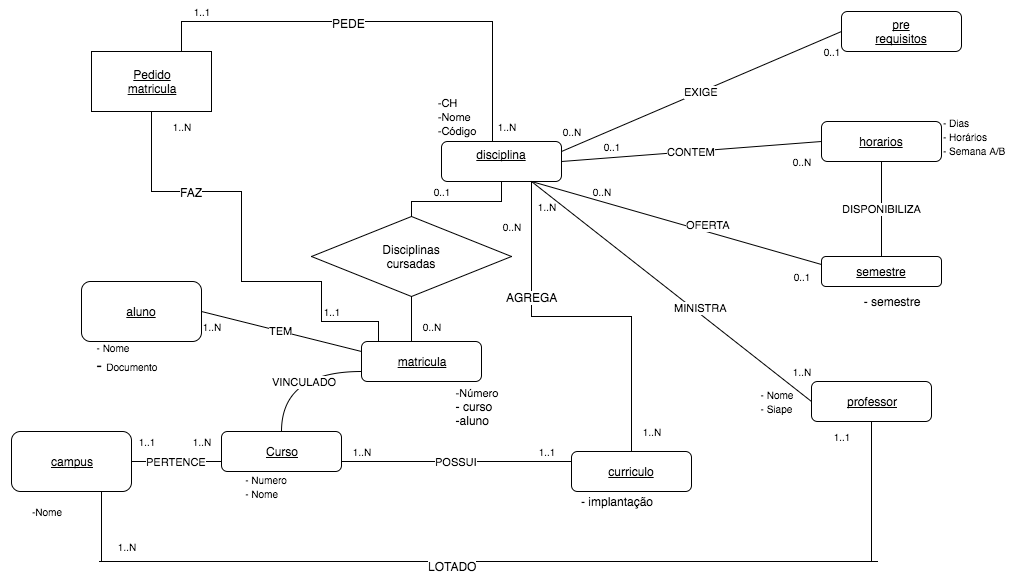

The diagram above was exported from draw.io. Its source (the exported page's mxGraphModel, read from the mxfile embedded in the PNG):
<mxGraphModel dx="794" dy="484" grid="1" gridSize="10" guides="1" tooltips="1" connect="1" arrows="1" fold="1" page="1" pageScale="1" pageWidth="1169" pageHeight="1652" background="#ffffff" math="0" shadow="0">
  <root>
    <mxCell id="0" />
    <mxCell id="1" parent="0" />
    <mxCell id="24fd5a5d09e2ff5c-15" style="edgeStyle=entityRelationEdgeStyle;rounded=0;html=1;exitX=0.5;exitY=0;jettySize=auto;orthogonalLoop=1;endArrow=none;endFill=0;" edge="1" parent="1" source="53d4495779a5351d-1">
      <mxGeometry relative="1" as="geometry">
        <mxPoint x="210" y="20" as="targetPoint" />
      </mxGeometry>
    </mxCell>
    <mxCell id="24fd5a5d09e2ff5c-40" style="edgeStyle=orthogonalEdgeStyle;rounded=0;html=1;exitX=0.5;exitY=1;entryX=0.142;entryY=0.1;entryPerimeter=0;endArrow=none;endFill=0;jettySize=auto;orthogonalLoop=1;" edge="1" parent="1" source="53d4495779a5351d-1" target="53d4495779a5351d-6">
      <mxGeometry relative="1" as="geometry">
        <Array as="points">
          <mxPoint x="150" y="190" />
          <mxPoint x="240" y="190" />
          <mxPoint x="240" y="280" />
          <mxPoint x="320" y="280" />
          <mxPoint x="320" y="320" />
          <mxPoint x="377" y="320" />
        </Array>
      </mxGeometry>
    </mxCell>
    <mxCell id="24fd5a5d09e2ff5c-41" value="FAZ" style="text;html=1;resizable=0;points=[];align=center;verticalAlign=middle;labelBackgroundColor=#ffffff;" vertex="1" connectable="0" parent="24fd5a5d09e2ff5c-40">
      <mxGeometry x="-0.4837" relative="1" as="geometry">
        <mxPoint as="offset" />
      </mxGeometry>
    </mxCell>
    <mxCell id="53d4495779a5351d-1" value="&lt;u&gt;Pedido&lt;br&gt;matricula&lt;/u&gt;&lt;br&gt;" style="whiteSpace=wrap;html=1;" vertex="1" parent="1">
      <mxGeometry x="90" y="50" width="120" height="60" as="geometry" />
    </mxCell>
    <mxCell id="53d4495779a5351d-2" value="&lt;u&gt;aluno&lt;/u&gt;" style="rounded=1;whiteSpace=wrap;html=1;" vertex="1" parent="1">
      <mxGeometry x="80" y="280" width="120" height="60" as="geometry" />
    </mxCell>
    <mxCell id="53d4495779a5351d-3" value="&lt;u&gt;Curso&lt;/u&gt;" style="rounded=1;whiteSpace=wrap;html=1;" vertex="1" parent="1">
      <mxGeometry x="220" y="430" width="120" height="40" as="geometry" />
    </mxCell>
    <mxCell id="24fd5a5d09e2ff5c-50" style="edgeStyle=orthogonalEdgeStyle;rounded=0;html=1;exitX=0.5;exitY=1;entryX=0.5;entryY=0;endArrow=none;endFill=0;jettySize=auto;orthogonalLoop=1;" edge="1" parent="1" source="53d4495779a5351d-5" target="10f5ad120b2c7aad-1">
      <mxGeometry relative="1" as="geometry">
        <Array as="points">
          <mxPoint x="500" y="200" />
          <mxPoint x="410" y="200" />
        </Array>
      </mxGeometry>
    </mxCell>
    <mxCell id="24fd5a5d09e2ff5c-52" style="edgeStyle=orthogonalEdgeStyle;rounded=0;html=1;exitX=0.75;exitY=1;entryX=0.5;entryY=0;endArrow=none;endFill=0;jettySize=auto;orthogonalLoop=1;" edge="1" parent="1" source="53d4495779a5351d-5" target="53d4495779a5351d-24">
      <mxGeometry relative="1" as="geometry" />
    </mxCell>
    <mxCell id="24fd5a5d09e2ff5c-53" value="AGREGA" style="text;html=1;resizable=0;points=[];align=center;verticalAlign=middle;labelBackgroundColor=#ffffff;" vertex="1" connectable="0" parent="24fd5a5d09e2ff5c-52">
      <mxGeometry x="-0.5838" y="-2" relative="1" as="geometry">
        <mxPoint x="2" y="38" as="offset" />
      </mxGeometry>
    </mxCell>
    <mxCell id="53d4495779a5351d-5" value="&lt;u&gt;disciplina&lt;/u&gt;&lt;br&gt;&lt;br&gt;" style="rounded=1;whiteSpace=wrap;html=1;" vertex="1" parent="1">
      <mxGeometry x="440" y="140" width="120" height="40" as="geometry" />
    </mxCell>
    <mxCell id="53d4495779a5351d-6" value="&lt;u&gt;matricula&lt;/u&gt;" style="rounded=1;whiteSpace=wrap;html=1;" vertex="1" parent="1">
      <mxGeometry x="360" y="340" width="120" height="40" as="geometry" />
    </mxCell>
    <mxCell id="53d4495779a5351d-7" value="&lt;u&gt;pre&lt;br&gt;requisitos&lt;br&gt;&lt;/u&gt;" style="rounded=1;whiteSpace=wrap;html=1;" vertex="1" parent="1">
      <mxGeometry x="840" y="10" width="120" height="40" as="geometry" />
    </mxCell>
    <mxCell id="53d4495779a5351d-8" value="&lt;u&gt;horarios&lt;/u&gt;" style="rounded=1;whiteSpace=wrap;html=1;" vertex="1" parent="1">
      <mxGeometry x="820" y="120" width="120" height="40" as="geometry" />
    </mxCell>
    <mxCell id="53d4495779a5351d-12" value="&lt;u&gt;semestre&lt;/u&gt;" style="rounded=1;whiteSpace=wrap;html=1;" vertex="1" parent="1">
      <mxGeometry x="820" y="255" width="120" height="30" as="geometry" />
    </mxCell>
    <mxCell id="53d4495779a5351d-18" value="TEM" style="edgeStyle=none;rounded=0;html=1;exitX=1;exitY=0.5;entryX=0;entryY=0.25;jettySize=auto;orthogonalLoop=1;endArrow=none;endFill=0;" edge="1" parent="1" source="53d4495779a5351d-2" target="53d4495779a5351d-6">
      <mxGeometry relative="1" as="geometry" />
    </mxCell>
    <mxCell id="53d4495779a5351d-20" value="EXIGE" style="edgeStyle=none;rounded=0;html=1;exitX=1;exitY=0.25;entryX=0;entryY=0.5;jettySize=auto;orthogonalLoop=1;endArrow=none;endFill=0;" edge="1" parent="1" source="53d4495779a5351d-5" target="53d4495779a5351d-7">
      <mxGeometry relative="1" as="geometry" />
    </mxCell>
    <mxCell id="53d4495779a5351d-21" value="CONTEM" style="edgeStyle=none;rounded=0;html=1;exitX=1;exitY=0.5;entryX=0;entryY=0.5;jettySize=auto;orthogonalLoop=1;endArrow=none;endFill=0;" edge="1" parent="1" source="53d4495779a5351d-5" target="53d4495779a5351d-8">
      <mxGeometry relative="1" as="geometry" />
    </mxCell>
    <mxCell id="53d4495779a5351d-23" value="OFERTA" style="edgeStyle=none;rounded=0;html=1;exitX=0.75;exitY=1;entryX=0;entryY=0.25;jettySize=auto;orthogonalLoop=1;endArrow=none;endFill=0;" edge="1" parent="1" source="53d4495779a5351d-5" target="53d4495779a5351d-12">
      <mxGeometry x="0.2065" y="6" relative="1" as="geometry">
        <mxPoint y="-1" as="offset" />
      </mxGeometry>
    </mxCell>
    <mxCell id="53d4495779a5351d-24" value="&lt;u&gt;curriculo&lt;/u&gt;" style="rounded=1;whiteSpace=wrap;html=1;" vertex="1" parent="1">
      <mxGeometry x="570" y="450" width="120" height="40" as="geometry" />
    </mxCell>
    <mxCell id="53d4495779a5351d-25" value="POSSUI" style="edgeStyle=none;rounded=0;html=1;exitX=1;exitY=0.75;entryX=0;entryY=0.25;jettySize=auto;orthogonalLoop=1;endArrow=none;endFill=0;" edge="1" parent="1" source="53d4495779a5351d-3" target="53d4495779a5351d-24">
      <mxGeometry relative="1" as="geometry" />
    </mxCell>
    <mxCell id="24fd5a5d09e2ff5c-31" style="edgeStyle=none;rounded=0;html=1;exitX=0.5;exitY=1;endArrow=none;endFill=0;jettySize=auto;orthogonalLoop=1;" edge="1" parent="1" source="53d4495779a5351d-26">
      <mxGeometry relative="1" as="geometry">
        <mxPoint x="870" y="560" as="targetPoint" />
      </mxGeometry>
    </mxCell>
    <mxCell id="53d4495779a5351d-26" value="&lt;u&gt;professor&lt;/u&gt;" style="rounded=1;whiteSpace=wrap;html=1;" vertex="1" parent="1">
      <mxGeometry x="810" y="380" width="120" height="40" as="geometry" />
    </mxCell>
    <mxCell id="53d4495779a5351d-27" value="MINISTRA" style="edgeStyle=none;rounded=0;html=1;exitX=0.75;exitY=1;entryX=0;entryY=0.5;jettySize=auto;orthogonalLoop=1;endArrow=none;endFill=0;" edge="1" parent="1" source="53d4495779a5351d-5" target="53d4495779a5351d-26">
      <mxGeometry x="0.192" y="6" relative="1" as="geometry">
        <mxPoint x="-1" as="offset" />
      </mxGeometry>
    </mxCell>
    <mxCell id="53d4495779a5351d-31" value="DISPONIBILIZA" style="edgeStyle=orthogonalEdgeStyle;curved=1;rounded=0;html=1;exitX=0.5;exitY=0;jettySize=auto;orthogonalLoop=1;endArrow=none;endFill=0;" edge="1" parent="1" source="53d4495779a5351d-12" target="53d4495779a5351d-8">
      <mxGeometry relative="1" as="geometry" />
    </mxCell>
    <mxCell id="53d4495779a5351d-35" value="VINCULADO&lt;br&gt;" style="edgeStyle=orthogonalEdgeStyle;curved=1;rounded=0;html=1;exitX=0.5;exitY=0;entryX=0;entryY=0.75;jettySize=auto;orthogonalLoop=1;endArrow=none;endFill=0;" edge="1" parent="1" source="53d4495779a5351d-3" target="53d4495779a5351d-6">
      <mxGeometry x="0.1792" y="-10" relative="1" as="geometry">
        <mxPoint as="offset" />
      </mxGeometry>
    </mxCell>
    <mxCell id="24fd5a5d09e2ff5c-32" style="edgeStyle=none;rounded=0;html=1;exitX=0.75;exitY=1;endArrow=none;endFill=0;jettySize=auto;orthogonalLoop=1;" edge="1" parent="1" source="53d4495779a5351d-38">
      <mxGeometry relative="1" as="geometry">
        <mxPoint x="100" y="560" as="targetPoint" />
      </mxGeometry>
    </mxCell>
    <mxCell id="53d4495779a5351d-38" value="&lt;u&gt;campus&lt;/u&gt;" style="rounded=1;whiteSpace=wrap;html=1;" vertex="1" parent="1">
      <mxGeometry x="10" y="430" width="120" height="60" as="geometry" />
    </mxCell>
    <mxCell id="53d4495779a5351d-39" value="PERTENCE&lt;br&gt;" style="edgeStyle=orthogonalEdgeStyle;curved=1;rounded=0;html=1;exitX=1;exitY=0.5;entryX=0;entryY=0.75;endArrow=none;endFill=0;jettySize=auto;orthogonalLoop=1;" edge="1" parent="1" source="53d4495779a5351d-38" target="53d4495779a5351d-3">
      <mxGeometry relative="1" as="geometry" />
    </mxCell>
    <mxCell id="471dbacc8330f44e-1" value="&lt;div align=&quot;left&quot;&gt;&lt;font style=&quot;font-size: 11px&quot;&gt;-Número&lt;/font&gt;&lt;br&gt;&lt;/div&gt;&lt;div align=&quot;left&quot;&gt;- curso&lt;br&gt;-aluno&lt;br&gt;&lt;span id=&quot;transmark&quot;&gt;&lt;/span&gt;&lt;/div&gt;&lt;div align=&quot;left&quot;&gt;&lt;span id=&quot;transmark&quot;&gt;&lt;/span&gt;&lt;/div&gt;" style="text;html=1;strokeColor=none;fillColor=none;align=center;verticalAlign=middle;whiteSpace=wrap;" vertex="1" parent="1">
      <mxGeometry x="440" y="380" width="70" height="50" as="geometry" />
    </mxCell>
    <mxCell id="471dbacc8330f44e-2" value="&lt;div align=&quot;left&quot;&gt;&lt;font style=&quot;font-size: 10px&quot;&gt;- Nome&lt;/font&gt;&lt;font style=&quot;font-size: 16px&quot;&gt;&lt;br&gt;- &lt;font style=&quot;font-size: 10px&quot;&gt;Documento&lt;/font&gt;&lt;span id=&quot;transmark&quot;&gt;&lt;/span&gt;&lt;span id=&quot;transmark&quot;&gt;&lt;/span&gt;&lt;br&gt;&lt;span id=&quot;transmark&quot;&gt;&lt;/span&gt;&lt;/font&gt;&lt;/div&gt;&lt;font size=&quot;4&quot;&gt;&lt;br&gt;&lt;span id=&quot;transmark&quot;&gt;&lt;/span&gt;&lt;span id=&quot;transmark&quot;&gt;&lt;/span&gt;&lt;/font&gt;&lt;span id=&quot;transmark&quot;&gt;&lt;/span&gt;&lt;span id=&quot;transmark&quot;&gt;&lt;/span&gt;&lt;span id=&quot;transmark&quot;&gt;&lt;/span&gt;" style="text;html=1;strokeColor=none;fillColor=none;align=center;verticalAlign=middle;whiteSpace=wrap;" vertex="1" parent="1">
      <mxGeometry x="80" y="340" width="90" height="50" as="geometry" />
    </mxCell>
    <mxCell id="471dbacc8330f44e-7" value="0..1" style="text;html=1;strokeColor=none;fillColor=none;align=center;verticalAlign=middle;whiteSpace=wrap;fontSize=10;" vertex="1" parent="1">
      <mxGeometry x="780" y="265" width="40" height="20" as="geometry" />
    </mxCell>
    <mxCell id="471dbacc8330f44e-8" value="0..N" style="text;html=1;strokeColor=none;fillColor=none;align=center;verticalAlign=middle;whiteSpace=wrap;fontSize=10;" vertex="1" parent="1">
      <mxGeometry x="580" y="180" width="40" height="20" as="geometry" />
    </mxCell>
    <mxCell id="471dbacc8330f44e-9" value="0..N" style="text;html=1;strokeColor=none;fillColor=none;align=center;verticalAlign=middle;whiteSpace=wrap;fontSize=10;" vertex="1" parent="1">
      <mxGeometry x="780" y="150" width="40" height="20" as="geometry" />
    </mxCell>
    <mxCell id="471dbacc8330f44e-10" value="0..1" style="text;html=1;strokeColor=none;fillColor=none;align=center;verticalAlign=middle;whiteSpace=wrap;fontSize=10;" vertex="1" parent="1">
      <mxGeometry x="810" y="40" width="40" height="20" as="geometry" />
    </mxCell>
    <mxCell id="471dbacc8330f44e-12" value="0..1" style="text;html=1;strokeColor=none;fillColor=none;align=center;verticalAlign=middle;whiteSpace=wrap;fontSize=10;" vertex="1" parent="1">
      <mxGeometry x="590" y="135" width="40" height="20" as="geometry" />
    </mxCell>
    <mxCell id="471dbacc8330f44e-13" value="0..N" style="text;html=1;strokeColor=none;fillColor=none;align=center;verticalAlign=middle;whiteSpace=wrap;fontSize=10;" vertex="1" parent="1">
      <mxGeometry x="550" y="120" width="40" height="20" as="geometry" />
    </mxCell>
    <mxCell id="471dbacc8330f44e-15" value="1..1&lt;br&gt;" style="text;html=1;strokeColor=none;fillColor=none;align=center;verticalAlign=middle;whiteSpace=wrap;fontSize=10;" vertex="1" parent="1">
      <mxGeometry x="310" y="300" width="40" height="20" as="geometry" />
    </mxCell>
    <mxCell id="471dbacc8330f44e-16" value="1..N" style="text;html=1;strokeColor=none;fillColor=none;align=center;verticalAlign=middle;whiteSpace=wrap;fontSize=10;" vertex="1" parent="1">
      <mxGeometry x="190" y="315" width="40" height="20" as="geometry" />
    </mxCell>
    <mxCell id="471dbacc8330f44e-19" value="1..N" style="text;html=1;strokeColor=none;fillColor=none;align=center;verticalAlign=middle;whiteSpace=wrap;fontSize=10;" vertex="1" parent="1">
      <mxGeometry x="630" y="420" width="40" height="20" as="geometry" />
    </mxCell>
    <mxCell id="471dbacc8330f44e-20" value="&lt;div align=&quot;left&quot;&gt;&lt;font style=&quot;font-size: 11px&quot;&gt;-CH&lt;br&gt;-Nome&lt;br&gt;-Código&lt;br&gt;&lt;/font&gt;&lt;/div&gt;&lt;div align=&quot;left&quot;&gt;&lt;span id=&quot;transmark&quot;&gt;&lt;/span&gt;&lt;/div&gt;" style="text;html=1;strokeColor=none;fillColor=none;align=center;verticalAlign=middle;whiteSpace=wrap;" vertex="1" parent="1">
      <mxGeometry x="420" y="90" width="70" height="50" as="geometry" />
    </mxCell>
    <mxCell id="471dbacc8330f44e-21" value="1..1&lt;br&gt;" style="text;html=1;strokeColor=none;fillColor=none;align=center;verticalAlign=middle;whiteSpace=wrap;fontSize=10;" vertex="1" parent="1">
      <mxGeometry x="525" y="440" width="40" height="20" as="geometry" />
    </mxCell>
    <mxCell id="471dbacc8330f44e-22" value="1..N" style="text;html=1;strokeColor=none;fillColor=none;align=center;verticalAlign=middle;whiteSpace=wrap;fontSize=10;" vertex="1" parent="1">
      <mxGeometry x="340" y="440" width="40" height="20" as="geometry" />
    </mxCell>
    <mxCell id="471dbacc8330f44e-23" value="1..N" style="text;html=1;strokeColor=none;fillColor=none;align=center;verticalAlign=middle;whiteSpace=wrap;fontSize=10;" vertex="1" parent="1">
      <mxGeometry x="180" y="430" width="40" height="20" as="geometry" />
    </mxCell>
    <mxCell id="471dbacc8330f44e-24" value="1..1&lt;br&gt;" style="text;html=1;strokeColor=none;fillColor=none;align=center;verticalAlign=middle;whiteSpace=wrap;fontSize=10;" vertex="1" parent="1">
      <mxGeometry x="125" y="430" width="40" height="20" as="geometry" />
    </mxCell>
    <mxCell id="471dbacc8330f44e-25" value="1..N" style="text;html=1;strokeColor=none;fillColor=none;align=center;verticalAlign=middle;whiteSpace=wrap;fontSize=10;" vertex="1" parent="1">
      <mxGeometry x="485" y="115" width="40" height="20" as="geometry" />
    </mxCell>
    <mxCell id="471dbacc8330f44e-26" value="1..N&lt;br&gt;" style="text;html=1;strokeColor=none;fillColor=none;align=center;verticalAlign=middle;whiteSpace=wrap;fontSize=10;" vertex="1" parent="1">
      <mxGeometry x="780" y="360" width="40" height="20" as="geometry" />
    </mxCell>
    <mxCell id="471dbacc8330f44e-27" value="- implantação&lt;br&gt;" style="text;html=1;strokeColor=none;fillColor=none;align=center;verticalAlign=middle;whiteSpace=wrap;" vertex="1" parent="1">
      <mxGeometry x="570" y="475" width="90" height="50" as="geometry" />
    </mxCell>
    <mxCell id="471dbacc8330f44e-28" value="&lt;div align=&quot;left&quot;&gt;&lt;font style=&quot;font-size: 10px&quot;&gt;- Numer&lt;span id=&quot;transmark&quot;&gt;&lt;/span&gt;o&lt;br&gt;- Nome&lt;br&gt;&lt;span id=&quot;transmark&quot;&gt;&lt;/span&gt;&lt;span id=&quot;transmark&quot;&gt;&lt;/span&gt;&lt;span id=&quot;transmark&quot;&gt;&lt;/span&gt;&lt;/font&gt;&lt;font style=&quot;font-size: 16px&quot; size=&quot;4&quot;&gt;&lt;span id=&quot;transmark&quot;&gt;&lt;/span&gt;&lt;span id=&quot;transmark&quot;&gt;&lt;/span&gt;&lt;span id=&quot;transmark&quot;&gt;&lt;/span&gt;&lt;/font&gt;&lt;/div&gt;&lt;font size=&quot;4&quot;&gt;&lt;span id=&quot;transmark&quot;&gt;&lt;/span&gt;&lt;span id=&quot;transmark&quot;&gt;&lt;/span&gt;&lt;span id=&quot;transmark&quot;&gt;&lt;/span&gt;&lt;span id=&quot;transmark&quot;&gt;&lt;/span&gt;&lt;/font&gt;&lt;span id=&quot;transmark&quot;&gt;&lt;/span&gt;&lt;span id=&quot;transmark&quot;&gt;&lt;/span&gt;&lt;span id=&quot;transmark&quot;&gt;&lt;/span&gt;" style="text;html=1;strokeColor=none;fillColor=none;align=center;verticalAlign=middle;whiteSpace=wrap;" vertex="1" parent="1">
      <mxGeometry x="220" y="460" width="90" height="50" as="geometry" />
    </mxCell>
    <mxCell id="471dbacc8330f44e-29" value="&lt;div align=&quot;left&quot;&gt;&lt;font style=&quot;font-size: 10px ; font-weight: normal&quot;&gt;-Nome&lt;/font&gt;&lt;span id=&quot;transmark&quot;&gt;&lt;/span&gt;&lt;span id=&quot;transmark&quot;&gt;&lt;/span&gt;&lt;span id=&quot;transmark&quot;&gt;&lt;/span&gt;&lt;span id=&quot;transmark&quot;&gt;&lt;/span&gt;&lt;br&gt;&lt;font style=&quot;font-size: 16px&quot;&gt;&lt;span id=&quot;transmark&quot;&gt;&lt;/span&gt;&lt;span id=&quot;transmark&quot;&gt;&lt;/span&gt;&lt;span id=&quot;transmark&quot;&gt;&lt;/span&gt;&lt;/font&gt;&lt;/div&gt;&lt;font style=&quot;font-size: 11px&quot;&gt;&lt;span id=&quot;transmark&quot;&gt;&lt;/span&gt;&lt;span id=&quot;transmark&quot;&gt;&lt;/span&gt;&lt;/font&gt;&lt;span id=&quot;transmark&quot;&gt;&lt;/span&gt;&lt;span id=&quot;transmark&quot;&gt;&lt;/span&gt;" style="text;html=1;strokeColor=none;fillColor=none;align=center;verticalAlign=middle;whiteSpace=wrap;fontStyle=1" vertex="1" parent="1">
      <mxGeometry y="485" width="90" height="50" as="geometry" />
    </mxCell>
    <mxCell id="471dbacc8330f44e-30" value="&lt;div align=&quot;left&quot;&gt;&lt;font style=&quot;font-size: 10px&quot;&gt;- Nome&lt;/font&gt;&lt;br&gt;&lt;font style=&quot;font-size: 10px&quot;&gt;- Siape&lt;/font&gt;&lt;span id=&quot;transmark&quot;&gt;&lt;/span&gt;&lt;span id=&quot;transmark&quot;&gt;&lt;/span&gt;&lt;span id=&quot;transmark&quot;&gt;&lt;/span&gt;&lt;span id=&quot;transmark&quot;&gt;&lt;/span&gt;&lt;br&gt;&lt;/div&gt;" style="text;html=1;strokeColor=none;fillColor=none;align=center;verticalAlign=middle;whiteSpace=wrap;" vertex="1" parent="1">
      <mxGeometry x="740" y="375" width="70" height="50" as="geometry" />
    </mxCell>
    <mxCell id="471dbacc8330f44e-31" value="- sem&lt;span id=&quot;transmark&quot;&gt;&lt;/span&gt;estre&lt;br&gt;" style="text;html=1;strokeColor=none;fillColor=none;align=center;verticalAlign=middle;whiteSpace=wrap;" vertex="1" parent="1">
      <mxGeometry x="855" y="275" width="70" height="50" as="geometry" />
    </mxCell>
    <mxCell id="471dbacc8330f44e-32" value="&lt;font style=&quot;font-size: 10px&quot;&gt;- Dias&lt;br&gt;- Horários&lt;br&gt;- Semana A/B&lt;br&gt;&lt;/font&gt;&lt;span id=&quot;transmark&quot;&gt;&lt;/span&gt;&lt;span id=&quot;transmark&quot;&gt;&lt;/span&gt;&lt;span id=&quot;transmark&quot;&gt;&lt;/span&gt;" style="text;html=1;strokeColor=none;fillColor=none;align=left;verticalAlign=middle;whiteSpace=wrap;" vertex="1" parent="1">
      <mxGeometry x="940" y="100" width="90" height="70" as="geometry" />
    </mxCell>
    <mxCell id="24fd5a5d09e2ff5c-27" style="edgeStyle=orthogonalEdgeStyle;rounded=0;html=1;exitX=0.5;exitY=1;entryX=0.25;entryY=0;endArrow=none;endFill=0;jettySize=auto;orthogonalLoop=1;" edge="1" parent="1" source="10f5ad120b2c7aad-1" target="53d4495779a5351d-6">
      <mxGeometry relative="1" as="geometry">
        <Array as="points">
          <mxPoint x="410" y="340" />
        </Array>
      </mxGeometry>
    </mxCell>
    <mxCell id="10f5ad120b2c7aad-1" value="Disciplinas&lt;br&gt;cursadas&lt;br&gt;" style="rhombus;whiteSpace=wrap;html=1;" vertex="1" parent="1">
      <mxGeometry x="310" y="215" width="200" height="80" as="geometry" />
    </mxCell>
    <mxCell id="10f5ad120b2c7aad-2" value="1..N" style="text;html=1;strokeColor=none;fillColor=none;align=center;verticalAlign=middle;whiteSpace=wrap;fontSize=10;" vertex="1" parent="1">
      <mxGeometry x="160" y="115" width="40" height="20" as="geometry" />
    </mxCell>
    <mxCell id="10f5ad120b2c7aad-4" value="1..1" style="text;html=1;strokeColor=none;fillColor=none;align=center;verticalAlign=middle;whiteSpace=wrap;fontSize=10;" vertex="1" parent="1">
      <mxGeometry x="180" width="40" height="20" as="geometry" />
    </mxCell>
    <mxCell id="24fd5a5d09e2ff5c-16" value="" style="endArrow=none;html=1;edgeStyle=entityRelationEdgeStyle;endFill=0;" edge="1" parent="1">
      <mxGeometry width="50" height="50" relative="1" as="geometry">
        <mxPoint x="205" y="20" as="sourcePoint" />
        <mxPoint x="490" y="20" as="targetPoint" />
      </mxGeometry>
    </mxCell>
    <mxCell id="24fd5a5d09e2ff5c-21" value="PEDE" style="text;html=1;resizable=0;points=[];align=center;verticalAlign=middle;labelBackgroundColor=#ffffff;" vertex="1" connectable="0" parent="24fd5a5d09e2ff5c-16">
      <mxGeometry x="-0.0035" y="-1" relative="1" as="geometry">
        <mxPoint as="offset" />
      </mxGeometry>
    </mxCell>
    <mxCell id="24fd5a5d09e2ff5c-20" value="" style="endArrow=none;html=1;entryX=0.425;entryY=0;entryPerimeter=0;endFill=0;" edge="1" parent="1" target="53d4495779a5351d-5">
      <mxGeometry width="50" height="50" relative="1" as="geometry">
        <mxPoint x="491" y="20" as="sourcePoint" />
        <mxPoint x="490" y="130" as="targetPoint" />
      </mxGeometry>
    </mxCell>
    <mxCell id="24fd5a5d09e2ff5c-33" value="" style="endArrow=none;html=1;endFill=0;" edge="1" parent="1">
      <mxGeometry width="50" height="50" relative="1" as="geometry">
        <mxPoint x="98" y="560" as="sourcePoint" />
        <mxPoint x="876" y="560" as="targetPoint" />
      </mxGeometry>
    </mxCell>
    <mxCell id="24fd5a5d09e2ff5c-34" value="LOTADO" style="text;html=1;resizable=0;points=[];align=center;verticalAlign=middle;labelBackgroundColor=#ffffff;" vertex="1" connectable="0" parent="24fd5a5d09e2ff5c-33">
      <mxGeometry x="-0.0951" y="-4" relative="1" as="geometry">
        <mxPoint as="offset" />
      </mxGeometry>
    </mxCell>
    <mxCell id="24fd5a5d09e2ff5c-38" value="1..N" style="text;html=1;strokeColor=none;fillColor=none;align=center;verticalAlign=middle;whiteSpace=wrap;fontSize=10;" vertex="1" parent="1">
      <mxGeometry x="525" y="195" width="40" height="20" as="geometry" />
    </mxCell>
    <mxCell id="24fd5a5d09e2ff5c-47" value="0..N" style="text;html=1;strokeColor=none;fillColor=none;align=center;verticalAlign=middle;whiteSpace=wrap;fontSize=10;" vertex="1" parent="1">
      <mxGeometry x="410" y="315" width="40" height="20" as="geometry" />
    </mxCell>
    <mxCell id="24fd5a5d09e2ff5c-54" value="0..N" style="text;html=1;strokeColor=none;fillColor=none;align=center;verticalAlign=middle;whiteSpace=wrap;fontSize=10;" vertex="1" parent="1">
      <mxGeometry x="490" y="215" width="40" height="20" as="geometry" />
    </mxCell>
    <mxCell id="24fd5a5d09e2ff5c-55" value="0..1" style="text;html=1;strokeColor=none;fillColor=none;align=center;verticalAlign=middle;whiteSpace=wrap;fontSize=10;" vertex="1" parent="1">
      <mxGeometry x="420" y="180" width="40" height="20" as="geometry" />
    </mxCell>
    <mxCell id="24fd5a5d09e2ff5c-56" value="1..N&lt;br&gt;" style="text;html=1;strokeColor=none;fillColor=none;align=center;verticalAlign=middle;whiteSpace=wrap;fontSize=10;" vertex="1" parent="1">
      <mxGeometry x="105" y="535" width="40" height="20" as="geometry" />
    </mxCell>
    <mxCell id="24fd5a5d09e2ff5c-57" value="1..1&lt;br&gt;" style="text;html=1;strokeColor=none;fillColor=none;align=center;verticalAlign=middle;whiteSpace=wrap;fontSize=10;" vertex="1" parent="1">
      <mxGeometry x="820" y="425" width="40" height="20" as="geometry" />
    </mxCell>
  </root>
</mxGraphModel>